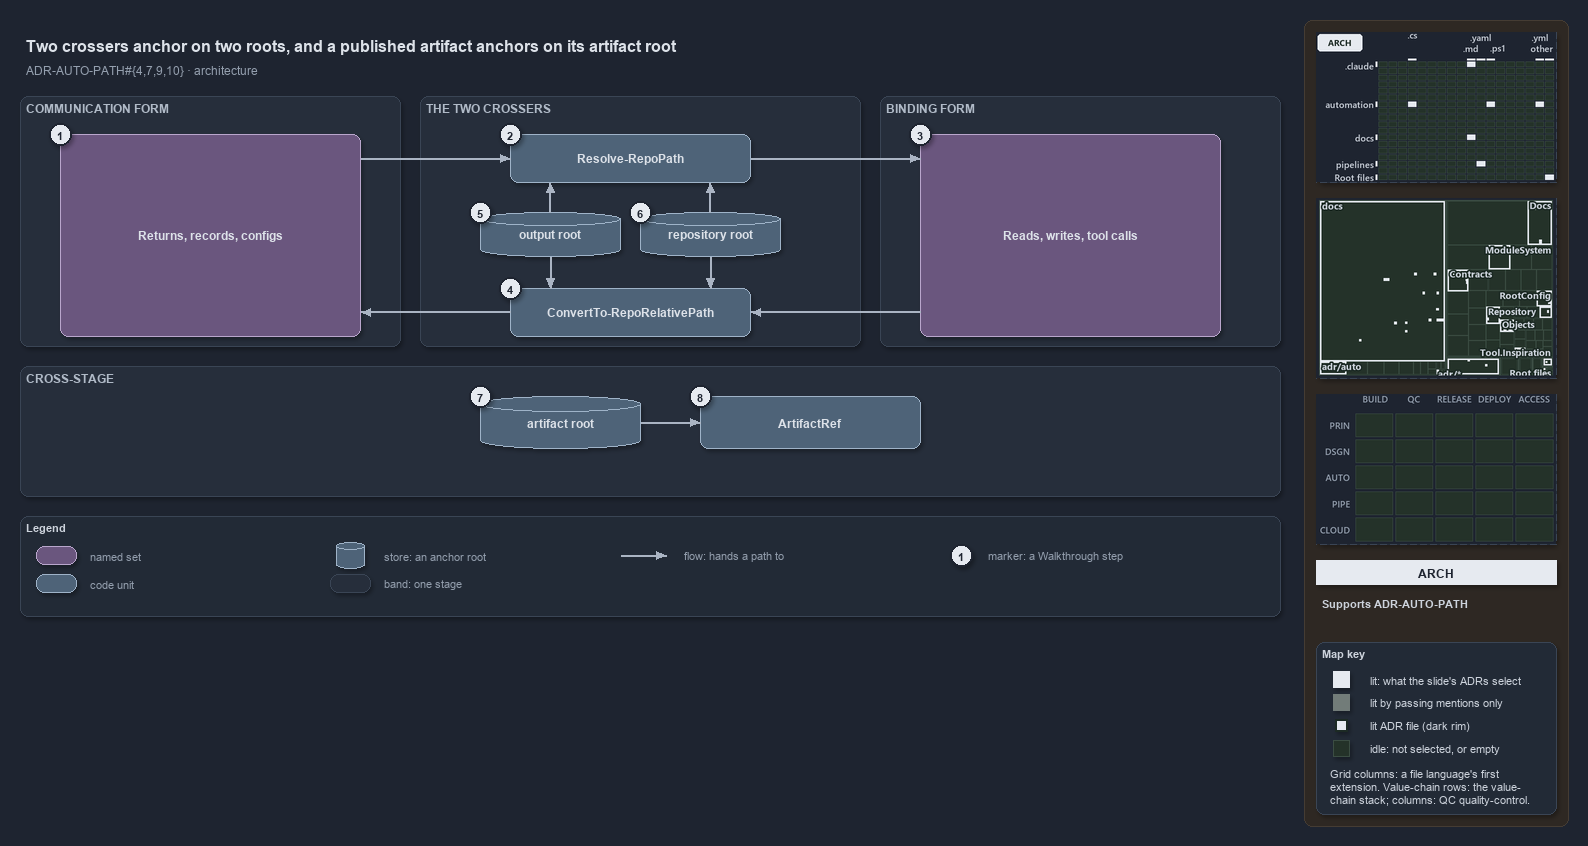

The diagram above was exported from draw.io. Its source (the exported page's mxGraphModel, read from the mxfile embedded in the PNG):
<mxGraphModel dx="1024" dy="768" grid="0" gridSize="10" guides="1" tooltips="1" connect="1" arrows="1" fold="1" page="1" pageScale="1" pageWidth="1572" pageHeight="640" background="#1E2430" math="0" shadow="1">
  <root>
    <mxCell id="0" />
    <mxCell id="1" parent="0" />
    <mxCell id="sidebar-bg" value="" style="rounded=1;arcSize=2;html=1;fillColor=#2E2823;strokeColor=#453C33;shadow=0;" vertex="1" parent="1">
      <mxGeometry x="1304" y="4" width="264" height="806" as="geometry" />
    </mxCell>
    <mxCell id="title" value="Two crossers anchor on two roots, and a published artifact anchors on its artifact root" style="text;html=1;align=left;verticalAlign=middle;fontSize=16;fontStyle=1;fontColor=#DDE2E9;" vertex="1" parent="1">
      <mxGeometry x="20" y="14" width="1260" height="30" as="geometry" />
    </mxCell>
    <mxCell id="subtitle" value="ADR-AUTO-PATH#{4,7,9,10} &amp;#183; architecture" style="text;html=1;align=left;verticalAlign=middle;fontSize=12;fontColor=#949FAE;" vertex="1" parent="1">
      <mxGeometry x="20" y="44" width="1240" height="20" as="geometry" />
    </mxCell>
    <mxCell id="band-comm" value="COMMUNICATION FORM" style="rounded=1;html=1;arcSize=3;fillColor=#262E3B;strokeColor=#3A4555;verticalAlign=top;align=left;spacingLeft=8;fontStyle=1;fontSize=12;fontColor=#B0BAC7;" vertex="1" parent="1">
      <mxGeometry x="20" y="80" width="380" height="250" as="geometry" />
    </mxCell>
    <mxCell id="band-cross" value="THE TWO CROSSERS" style="rounded=1;html=1;arcSize=3;fillColor=#262E3B;strokeColor=#3A4555;verticalAlign=top;align=left;spacingLeft=8;fontStyle=1;fontSize=12;fontColor=#B0BAC7;" vertex="1" parent="1">
      <mxGeometry x="420" y="80" width="440" height="250" as="geometry" />
    </mxCell>
    <mxCell id="band-bind" value="BINDING FORM" style="rounded=1;html=1;arcSize=3;fillColor=#262E3B;strokeColor=#3A4555;verticalAlign=top;align=left;spacingLeft=8;fontStyle=1;fontSize=12;fontColor=#B0BAC7;" vertex="1" parent="1">
      <mxGeometry x="880" y="80" width="400" height="250" as="geometry" />
    </mxCell>
    <mxCell id="band-stage" value="CROSS-STAGE" style="rounded=1;html=1;arcSize=3;fillColor=#262E3B;strokeColor=#3A4555;verticalAlign=top;align=left;spacingLeft=8;fontStyle=1;fontSize=12;fontColor=#B0BAC7;" vertex="1" parent="1">
      <mxGeometry x="20" y="350" width="1260" height="130" as="geometry" />
    </mxCell>
    <mxCell id="g-comm" value="&lt;b&gt;Returns, records, configs&lt;/b&gt;" style="rounded=1;whiteSpace=wrap;html=1;arcSize=20;fillColor=#6A567E;strokeColor=#B9A6CC;fontColor=#DDE2E9;fontSize=12;" vertex="1" parent="1">
      <mxGeometry x="60" y="118" width="300" height="202" as="geometry" />
    </mxCell>
    <mxCell id="g-resolve" value="&lt;b&gt;Resolve-RepoPath&lt;/b&gt;" style="rounded=1;whiteSpace=wrap;html=1;arcSize=20;fillColor=#4E6378;strokeColor=#9FB3C8;fontColor=#DDE2E9;fontSize=12;" vertex="1" parent="1">
      <mxGeometry x="510" y="118" width="240" height="48" as="geometry" />
    </mxCell>
    <mxCell id="g-outroot" value="&lt;b&gt;output root&lt;/b&gt;" style="shape=cylinder3;boundedLbl=1;backgroundOutline=1;size=8;whiteSpace=wrap;html=1;fillColor=#4E6378;strokeColor=#9FB3C8;fontColor=#DDE2E9;fontSize=12;" vertex="1" parent="1">
      <mxGeometry x="480" y="196" width="140" height="44" as="geometry" />
    </mxCell>
    <mxCell id="g-reporoot" value="&lt;b&gt;repository root&lt;/b&gt;" style="shape=cylinder3;boundedLbl=1;backgroundOutline=1;size=8;whiteSpace=wrap;html=1;fillColor=#4E6378;strokeColor=#9FB3C8;fontColor=#DDE2E9;fontSize=12;" vertex="1" parent="1">
      <mxGeometry x="640" y="196" width="140" height="44" as="geometry" />
    </mxCell>
    <mxCell id="g-convert" value="&lt;b&gt;ConvertTo-RepoRelativePath&lt;/b&gt;" style="rounded=1;whiteSpace=wrap;html=1;arcSize=20;fillColor=#4E6378;strokeColor=#9FB3C8;fontColor=#DDE2E9;fontSize=12;" vertex="1" parent="1">
      <mxGeometry x="510" y="272" width="240" height="48" as="geometry" />
    </mxCell>
    <mxCell id="g-bind" value="&lt;b&gt;Reads, writes, tool calls&lt;/b&gt;" style="rounded=1;whiteSpace=wrap;html=1;arcSize=20;fillColor=#6A567E;strokeColor=#B9A6CC;fontColor=#DDE2E9;fontSize=12;" vertex="1" parent="1">
      <mxGeometry x="920" y="118" width="300" height="202" as="geometry" />
    </mxCell>
    <mxCell id="g-artroot" value="&lt;b&gt;artifact root&lt;/b&gt;" style="shape=cylinder3;boundedLbl=1;backgroundOutline=1;size=8;whiteSpace=wrap;html=1;fillColor=#4E6378;strokeColor=#9FB3C8;fontColor=#DDE2E9;fontSize=12;" vertex="1" parent="1">
      <mxGeometry x="480" y="380" width="160" height="52" as="geometry" />
    </mxCell>
    <mxCell id="g-artifact" value="&lt;b&gt;ArtifactRef&lt;/b&gt;" style="rounded=1;whiteSpace=wrap;html=1;arcSize=20;fillColor=#4E6378;strokeColor=#9FB3C8;fontColor=#DDE2E9;fontSize=12;" vertex="1" parent="1">
      <mxGeometry x="700" y="380" width="220" height="52" as="geometry" />
    </mxCell>
    <mxCell id="port-comm-top" value="" style="text;html=1;strokeColor=none;fillColor=none;" vertex="1" parent="1">
      <mxGeometry x="360" y="142" width="1" height="1" as="geometry" />
    </mxCell>
    <mxCell id="port-comm-bot" value="" style="text;html=1;strokeColor=none;fillColor=none;" vertex="1" parent="1">
      <mxGeometry x="360" y="296" width="1" height="1" as="geometry" />
    </mxCell>
    <mxCell id="port-resolve-l" value="" style="text;html=1;strokeColor=none;fillColor=none;" vertex="1" parent="1">
      <mxGeometry x="510" y="142" width="1" height="1" as="geometry" />
    </mxCell>
    <mxCell id="port-resolve-r" value="" style="text;html=1;strokeColor=none;fillColor=none;" vertex="1" parent="1">
      <mxGeometry x="750" y="142" width="1" height="1" as="geometry" />
    </mxCell>
    <mxCell id="port-resolve-b1" value="" style="text;html=1;strokeColor=none;fillColor=none;" vertex="1" parent="1">
      <mxGeometry x="550" y="166" width="1" height="1" as="geometry" />
    </mxCell>
    <mxCell id="port-resolve-b2" value="" style="text;html=1;strokeColor=none;fillColor=none;" vertex="1" parent="1">
      <mxGeometry x="710" y="166" width="1" height="1" as="geometry" />
    </mxCell>
    <mxCell id="port-convert-l" value="" style="text;html=1;strokeColor=none;fillColor=none;" vertex="1" parent="1">
      <mxGeometry x="510" y="296" width="1" height="1" as="geometry" />
    </mxCell>
    <mxCell id="port-convert-r" value="" style="text;html=1;strokeColor=none;fillColor=none;" vertex="1" parent="1">
      <mxGeometry x="750" y="296" width="1" height="1" as="geometry" />
    </mxCell>
    <mxCell id="port-convert-t1" value="" style="text;html=1;strokeColor=none;fillColor=none;" vertex="1" parent="1">
      <mxGeometry x="550" y="272" width="1" height="1" as="geometry" />
    </mxCell>
    <mxCell id="port-convert-t2" value="" style="text;html=1;strokeColor=none;fillColor=none;" vertex="1" parent="1">
      <mxGeometry x="710" y="272" width="1" height="1" as="geometry" />
    </mxCell>
    <mxCell id="port-outroot-top" value="" style="text;html=1;strokeColor=none;fillColor=none;" vertex="1" parent="1">
      <mxGeometry x="550" y="196" width="1" height="1" as="geometry" />
    </mxCell>
    <mxCell id="port-outroot-bot" value="" style="text;html=1;strokeColor=none;fillColor=none;" vertex="1" parent="1">
      <mxGeometry x="550" y="240" width="1" height="1" as="geometry" />
    </mxCell>
    <mxCell id="port-reporoot-top" value="" style="text;html=1;strokeColor=none;fillColor=none;" vertex="1" parent="1">
      <mxGeometry x="710" y="196" width="1" height="1" as="geometry" />
    </mxCell>
    <mxCell id="port-reporoot-bot" value="" style="text;html=1;strokeColor=none;fillColor=none;" vertex="1" parent="1">
      <mxGeometry x="710" y="240" width="1" height="1" as="geometry" />
    </mxCell>
    <mxCell id="port-bind-top" value="" style="text;html=1;strokeColor=none;fillColor=none;" vertex="1" parent="1">
      <mxGeometry x="920" y="142" width="1" height="1" as="geometry" />
    </mxCell>
    <mxCell id="port-bind-bot" value="" style="text;html=1;strokeColor=none;fillColor=none;" vertex="1" parent="1">
      <mxGeometry x="920" y="296" width="1" height="1" as="geometry" />
    </mxCell>
    <mxCell id="port-artroot-r" value="" style="text;html=1;strokeColor=none;fillColor=none;" vertex="1" parent="1">
      <mxGeometry x="640" y="406" width="1" height="1" as="geometry" />
    </mxCell>
    <mxCell id="port-artifact-l" value="" style="text;html=1;strokeColor=none;fillColor=none;" vertex="1" parent="1">
      <mxGeometry x="700" y="406" width="1" height="1" as="geometry" />
    </mxCell>
    <mxCell id="edge-comm-resolve" value="" style="edgeStyle=orthogonalEdgeStyle;rounded=1;html=1;endArrow=block;strokeColor=#AAB4C3;shadow=0;fontColor=#CDD3DC;" edge="1" parent="1" source="port-comm-top" target="port-resolve-l">
      <mxGeometry relative="1" as="geometry" />
    </mxCell>
    <mxCell id="edge-resolve-bind" value="" style="edgeStyle=orthogonalEdgeStyle;rounded=1;html=1;endArrow=block;strokeColor=#AAB4C3;shadow=0;fontColor=#CDD3DC;" edge="1" parent="1" source="port-resolve-r" target="port-bind-top">
      <mxGeometry relative="1" as="geometry" />
    </mxCell>
    <mxCell id="edge-bind-convert" value="" style="edgeStyle=orthogonalEdgeStyle;rounded=1;html=1;endArrow=block;strokeColor=#AAB4C3;shadow=0;fontColor=#CDD3DC;" edge="1" parent="1" source="port-bind-bot" target="port-convert-r">
      <mxGeometry relative="1" as="geometry" />
    </mxCell>
    <mxCell id="edge-convert-comm" value="" style="edgeStyle=orthogonalEdgeStyle;rounded=1;html=1;endArrow=block;strokeColor=#AAB4C3;shadow=0;fontColor=#CDD3DC;" edge="1" parent="1" source="port-convert-l" target="port-comm-bot">
      <mxGeometry relative="1" as="geometry" />
    </mxCell>
    <mxCell id="edge-outroot-resolve" value="" style="edgeStyle=orthogonalEdgeStyle;rounded=1;html=1;endArrow=block;strokeColor=#AAB4C3;shadow=0;fontColor=#CDD3DC;" edge="1" parent="1" source="port-outroot-top" target="port-resolve-b1">
      <mxGeometry relative="1" as="geometry" />
    </mxCell>
    <mxCell id="edge-outroot-convert" value="" style="edgeStyle=orthogonalEdgeStyle;rounded=1;html=1;endArrow=block;strokeColor=#AAB4C3;shadow=0;fontColor=#CDD3DC;" edge="1" parent="1" source="port-outroot-bot" target="port-convert-t1">
      <mxGeometry relative="1" as="geometry" />
    </mxCell>
    <mxCell id="edge-reporoot-resolve" value="" style="edgeStyle=orthogonalEdgeStyle;rounded=1;html=1;endArrow=block;strokeColor=#AAB4C3;shadow=0;fontColor=#CDD3DC;" edge="1" parent="1" source="port-reporoot-top" target="port-resolve-b2">
      <mxGeometry relative="1" as="geometry" />
    </mxCell>
    <mxCell id="edge-reporoot-convert" value="" style="edgeStyle=orthogonalEdgeStyle;rounded=1;html=1;endArrow=block;strokeColor=#AAB4C3;shadow=0;fontColor=#CDD3DC;" edge="1" parent="1" source="port-reporoot-bot" target="port-convert-t2">
      <mxGeometry relative="1" as="geometry" />
    </mxCell>
    <mxCell id="edge-artroot-artifact" value="" style="edgeStyle=orthogonalEdgeStyle;rounded=1;html=1;endArrow=block;strokeColor=#AAB4C3;shadow=0;fontColor=#CDD3DC;" edge="1" parent="1" source="port-artroot-r" target="port-artifact-l">
      <mxGeometry relative="1" as="geometry" />
    </mxCell>
    <mxCell id="mark-1" value="1" style="ellipse;html=1;fillColor=#E6EAF0;strokeColor=#1E2430;strokeWidth=2;fontColor=#1E2430;fontStyle=1;fontSize=11;" vertex="1" parent="1">
      <mxGeometry x="49" y="107" width="22" height="22" as="geometry" />
    </mxCell>
    <mxCell id="mark-2" value="2" style="ellipse;html=1;fillColor=#E6EAF0;strokeColor=#1E2430;strokeWidth=2;fontColor=#1E2430;fontStyle=1;fontSize=11;" vertex="1" parent="1">
      <mxGeometry x="499" y="107" width="22" height="22" as="geometry" />
    </mxCell>
    <mxCell id="mark-3" value="3" style="ellipse;html=1;fillColor=#E6EAF0;strokeColor=#1E2430;strokeWidth=2;fontColor=#1E2430;fontStyle=1;fontSize=11;" vertex="1" parent="1">
      <mxGeometry x="909" y="107" width="22" height="22" as="geometry" />
    </mxCell>
    <mxCell id="mark-4" value="4" style="ellipse;html=1;fillColor=#E6EAF0;strokeColor=#1E2430;strokeWidth=2;fontColor=#1E2430;fontStyle=1;fontSize=11;" vertex="1" parent="1">
      <mxGeometry x="499" y="261" width="22" height="22" as="geometry" />
    </mxCell>
    <mxCell id="mark-5" value="5" style="ellipse;html=1;fillColor=#E6EAF0;strokeColor=#1E2430;strokeWidth=2;fontColor=#1E2430;fontStyle=1;fontSize=11;" vertex="1" parent="1">
      <mxGeometry x="469" y="185" width="22" height="22" as="geometry" />
    </mxCell>
    <mxCell id="mark-6" value="6" style="ellipse;html=1;fillColor=#E6EAF0;strokeColor=#1E2430;strokeWidth=2;fontColor=#1E2430;fontStyle=1;fontSize=11;" vertex="1" parent="1">
      <mxGeometry x="629" y="185" width="22" height="22" as="geometry" />
    </mxCell>
    <mxCell id="mark-7" value="7" style="ellipse;html=1;fillColor=#E6EAF0;strokeColor=#1E2430;strokeWidth=2;fontColor=#1E2430;fontStyle=1;fontSize=11;" vertex="1" parent="1">
      <mxGeometry x="469" y="369" width="22" height="22" as="geometry" />
    </mxCell>
    <mxCell id="mark-8" value="8" style="ellipse;html=1;fillColor=#E6EAF0;strokeColor=#1E2430;strokeWidth=2;fontColor=#1E2430;fontStyle=1;fontSize=11;" vertex="1" parent="1">
      <mxGeometry x="689" y="369" width="22" height="22" as="geometry" />
    </mxCell>
    <mxCell id="legend" value="&lt;b&gt;Legend&lt;/b&gt;" style="rounded=1;whiteSpace=wrap;html=1;arcSize=6;fillColor=#222A36;strokeColor=#3A4555;align=left;verticalAlign=top;spacing=8;fontSize=11;fontColor=#CDD3DC;" vertex="1" parent="1">
      <mxGeometry x="20" y="500" width="1260" height="100" as="geometry" />
    </mxCell>
    <mxCell id="lg-set" value="" style="rounded=1;html=1;arcSize=20;fillColor=#6A567E;strokeColor=#B9A6CC;" vertex="1" parent="1">
      <mxGeometry x="36" y="530" width="40" height="18" as="geometry" />
    </mxCell>
    <mxCell id="lg-set-t" value="named set" style="text;html=1;align=left;verticalAlign=middle;fontSize=11;fontColor=#949FAE;" vertex="1" parent="1">
      <mxGeometry x="84" y="529" width="160" height="20" as="geometry" />
    </mxCell>
    <mxCell id="lg-code" value="" style="rounded=1;html=1;arcSize=20;fillColor=#4E6378;strokeColor=#9FB3C8;" vertex="1" parent="1">
      <mxGeometry x="36" y="558" width="40" height="18" as="geometry" />
    </mxCell>
    <mxCell id="lg-code-t" value="code unit" style="text;html=1;align=left;verticalAlign=middle;fontSize=11;fontColor=#949FAE;" vertex="1" parent="1">
      <mxGeometry x="84" y="557" width="160" height="20" as="geometry" />
    </mxCell>
    <mxCell id="lg-store" value="" style="shape=cylinder3;size=4;html=1;fillColor=#4E6378;strokeColor=#9FB3C8;" vertex="1" parent="1">
      <mxGeometry x="336" y="526" width="28" height="26" as="geometry" />
    </mxCell>
    <mxCell id="lg-store-t" value="store: an anchor root" style="text;html=1;align=left;verticalAlign=middle;fontSize=11;fontColor=#949FAE;" vertex="1" parent="1">
      <mxGeometry x="378" y="529" width="200" height="20" as="geometry" />
    </mxCell>
    <mxCell id="lg-band" value="" style="rounded=1;html=1;arcSize=3;fillColor=#262E3B;strokeColor=#3A4555;" vertex="1" parent="1">
      <mxGeometry x="330" y="558" width="40" height="18" as="geometry" />
    </mxCell>
    <mxCell id="lg-band-t" value="band: one stage" style="text;html=1;align=left;verticalAlign=middle;fontSize=11;fontColor=#949FAE;" vertex="1" parent="1">
      <mxGeometry x="378" y="557" width="200" height="20" as="geometry" />
    </mxCell>
    <mxCell id="lg-flow-a" value="" style="text;html=1;strokeColor=none;fillColor=none;" vertex="1" parent="1">
      <mxGeometry x="620" y="539" width="1" height="1" as="geometry" />
    </mxCell>
    <mxCell id="lg-flow-b" value="" style="text;html=1;strokeColor=none;fillColor=none;" vertex="1" parent="1">
      <mxGeometry x="666" y="539" width="1" height="1" as="geometry" />
    </mxCell>
    <mxCell id="lg-flow" value="" style="edgeStyle=orthogonalEdgeStyle;rounded=1;html=1;endArrow=block;strokeColor=#AAB4C3;shadow=0;fontColor=#CDD3DC;" edge="1" parent="1" source="lg-flow-a" target="lg-flow-b">
      <mxGeometry relative="1" as="geometry" />
    </mxCell>
    <mxCell id="lg-flow-t" value="flow: hands a path to" style="text;html=1;align=left;verticalAlign=middle;fontSize=11;fontColor=#949FAE;" vertex="1" parent="1">
      <mxGeometry x="678" y="529" width="200" height="20" as="geometry" />
    </mxCell>
    <mxCell id="lg-mark" value="1" style="ellipse;html=1;fillColor=#E6EAF0;strokeColor=#1E2430;strokeWidth=2;fontColor=#1E2430;fontStyle=1;fontSize=11;" vertex="1" parent="1">
      <mxGeometry x="950" y="528" width="22" height="22" as="geometry" />
    </mxCell>
    <mxCell id="lg-mark-t" value="marker: a Walkthrough step" style="text;html=1;align=left;verticalAlign=middle;fontSize=11;fontColor=#949FAE;" vertex="1" parent="1">
      <mxGeometry x="982" y="529" width="200" height="20" as="geometry" />
    </mxCell>
    <mxCell id="minimap-grid" value="" style="shape=image;imageAspect=0;rounded=1;arcSize=4;whiteSpace=wrap;html=1;fillColor=#262E3B;strokeColor=#3A4555;dashed=1;fontColor=#949FAE;fontSize=11;image=data:image/png,(base64 omitted: 14980 chars);" vertex="1" parent="1">
      <mxGeometry x="1316" y="16" width="240" height="150" as="geometry" />
    </mxCell>
    <mxCell id="minimap-tree" value="" style="shape=image;imageAspect=0;rounded=1;arcSize=4;whiteSpace=wrap;html=1;fillColor=#262E3B;strokeColor=#3A4555;dashed=1;fontColor=#949FAE;fontSize=11;image=data:image/png,(base64 omitted: 31788 chars);" vertex="1" parent="1">
      <mxGeometry x="1316" y="182" width="240" height="180" as="geometry" />
    </mxCell>
    <mxCell id="minimap-chain" value="" style="shape=image;imageAspect=0;rounded=1;arcSize=4;whiteSpace=wrap;html=1;fillColor=#262E3B;strokeColor=#3A4555;dashed=1;fontColor=#949FAE;fontSize=11;image=data:image/png,(base64 omitted: 11912 chars);" vertex="1" parent="1">
      <mxGeometry x="1316" y="378" width="240" height="150" as="geometry" />
    </mxCell>
    <mxCell id="lens-badge" value="ARCH" style="rounded=0;whiteSpace=wrap;html=1;align=center;verticalAlign=middle;fontSize=12;fontStyle=1;fontColor=#1E2430;fillColor=#E6EAF0;strokeColor=none;" vertex="1" parent="1">
      <mxGeometry x="1316" y="544" width="240" height="24" as="geometry" />
    </mxCell>
    <mxCell id="supports" value="&lt;b&gt;Supports&lt;/b&gt; ADR-AUTO-PATH" style="text;html=1;whiteSpace=wrap;align=left;verticalAlign=top;fontSize=11;fontColor=#CDD3DC;" vertex="1" parent="1">
      <mxGeometry x="1316" y="576" width="240" height="38" as="geometry" />
    </mxCell>
    <mxCell id="mapkey" value="&lt;b&gt;Map key&lt;/b&gt;" style="rounded=1;arcSize=6;whiteSpace=wrap;html=1;align=left;verticalAlign=top;fontSize=11;fontColor=#CDD3DC;fillColor=#222A36;strokeColor=#3A4555;spacingLeft=8;spacingTop=2;" vertex="1" parent="1">
      <mxGeometry x="1316" y="626" width="240" height="172" as="geometry" />
    </mxCell>
    <mxCell id="mapkey-lit" value="" style="rounded=0;html=1;fillColor=#E6EAF0;strokeColor=#E6EAF0;" vertex="1" parent="1">
      <mxGeometry x="1333.0" y="655.0" width="16" height="16" as="geometry" />
    </mxCell>
    <mxCell id="mapkey-lit-text" value="lit: what the slide's ADRs select" style="text;html=1;align=left;verticalAlign=middle;fontSize=11;fontColor=#CDD3DC;" vertex="1" parent="1">
      <mxGeometry x="1364" y="653" width="184" height="20" as="geometry" />
    </mxCell>
    <mxCell id="mapkey-touched" value="" style="rounded=0;html=1;fillColor=#727C79;strokeColor=#727C79;" vertex="1" parent="1">
      <mxGeometry x="1333.0" y="678.0" width="16" height="16" as="geometry" />
    </mxCell>
    <mxCell id="mapkey-touched-text" value="lit by passing mentions only" style="text;html=1;align=left;verticalAlign=middle;fontSize=11;fontColor=#CDD3DC;" vertex="1" parent="1">
      <mxGeometry x="1364" y="676" width="184" height="20" as="geometry" />
    </mxCell>
    <mxCell id="mapkey-adr" value="" style="rounded=0;html=1;fillColor=#E6EAF0;strokeColor=#1C2A24;strokeWidth=2;" vertex="1" parent="1">
      <mxGeometry x="1335.0" y="703.0" width="12" height="12" as="geometry" />
    </mxCell>
    <mxCell id="mapkey-adr-text" value="lit ADR file (dark rim)" style="text;html=1;align=left;verticalAlign=middle;fontSize=11;fontColor=#CDD3DC;" vertex="1" parent="1">
      <mxGeometry x="1364" y="699" width="184" height="20" as="geometry" />
    </mxCell>
    <mxCell id="mapkey-idle" value="" style="rounded=0;html=1;fillColor=#243229;strokeColor=#3B4D43;" vertex="1" parent="1">
      <mxGeometry x="1333.0" y="724.0" width="16" height="16" as="geometry" />
    </mxCell>
    <mxCell id="mapkey-idle-text" value="idle: not selected, or empty" style="text;html=1;align=left;verticalAlign=middle;fontSize=11;fontColor=#CDD3DC;" vertex="1" parent="1">
      <mxGeometry x="1364" y="722" width="184" height="20" as="geometry" />
    </mxCell>
    <mxCell id="mapkey-codes" value="Grid columns: a file language's first&lt;br&gt;extension. Value-chain rows: the value-&lt;br&gt;chain stack; columns: QC quality-control." style="text;html=1;align=left;verticalAlign=top;whiteSpace=wrap;fontSize=11;fontColor=#CDD3DC;" vertex="1" parent="1">
      <mxGeometry x="1324" y="746" width="224" height="46" as="geometry" />
    </mxCell>
  </root>
</mxGraphModel>